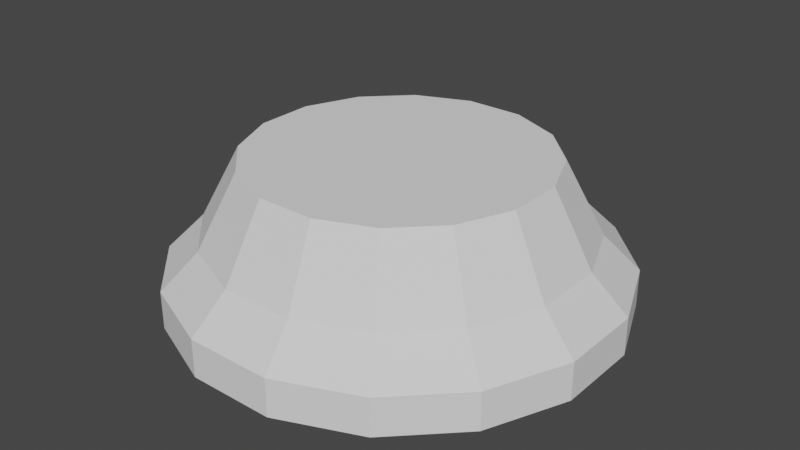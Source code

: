 # Source: small_adapter_lip_coll.blend  (saved by Blender 3.3.6; exported with 4.5.12 LTS)
import bpy
from mathutils import Matrix  # noqa: F401  (used for matrix-valued properties, if any)

bpy.ops.wm.read_factory_settings(use_empty=True)
scene = bpy.context.scene
scene.name = 'Scene'

# ---- collections
col_collection = bpy.data.collections.new('Collection'); scene.collection.children.link(col_collection)

# ---- world
world_world = bpy.data.worlds.new('World'); scene.world = world_world
world_world.use_nodes = True; world_world.node_tree.nodes.clear()
_N = world_world.node_tree.nodes; _L = world_world.node_tree.links
n0 = _N.new('ShaderNodeOutputWorld'); n0.name = 'World Output'; n0.location = (300, 300)
n1 = _N.new('ShaderNodeBackground'); n1.name = 'Background'; n1.location = (10, 300)
n1.inputs[0].default_value = (0.05088, 0.05088, 0.05088, 1.0)
_L.new(n1.outputs[0], n0.inputs[0])
n0.is_active_output = True
world_world.color = (0.05088, 0.05088, 0.05088)
world_world.use_sun_shadow = False
world_world.sun_shadow_jitter_overblur = 0.0

# ---- meshes
me_cylinder_001 = bpy.data.meshes.new('Cylinder.001')
me_cylinder_001.from_pydata([(-0.09324, 0.4688, -0.1562), (-0.09324, 0.4688, -0.075), (0.09324, 0.4688, -0.1562), (0.09324, 0.4688, -0.075), (0.2655, 0.3974, -0.1562), (0.2655, 0.3974, -0.075), (0.3974, 0.2655, -0.1562), (0.3974, 0.2655, -0.075), (0.4688, 0.09324, -0.1562), (0.4688, 0.09324, -0.075), (0.4688, -0.09324, -0.1562), (0.4688, -0.09324, -0.075), (0.3974, -0.2655, -0.1562), (0.3974, -0.2655, -0.075), (0.2655, -0.3974, -0.1562), (0.2655, -0.3974, -0.075), (0.09324, -0.4688, -0.1562), (0.09324, -0.4688, -0.075), (-0.09324, -0.4688, -0.1562), (-0.09324, -0.4688, -0.075), (-0.2655, -0.3974, -0.1562), (-0.2655, -0.3974, -0.075), (-0.3974, -0.2655, -0.1562), (-0.3974, -0.2655, -0.075), (-0.4688, -0.09324, -0.1562), (-0.4688, -0.09324, -0.075), (-0.4688, 0.09324, -0.1562), (-0.4688, 0.09324, -0.075), (-0.3974, 0.2655, -0.1562), (-0.3974, 0.2655, -0.075), (-0.2655, 0.3974, -0.1562), (-0.2655, 0.3974, -0.075), (0.07832, 0.3937, 0.0), (-0.07832, 0.3937, 0.0), (0.223, 0.3338, 0.0), (0.3338, 0.223, 0.0), (0.3937, 0.07832, 0.0), (0.3937, -0.07832, 0.0), (0.3338, -0.223, 0.0), (0.223, -0.3338, 0.0), (0.07832, -0.3937, 0.0), (-0.07832, -0.3937, 0.0), (-0.223, -0.3338, 0.0), (-0.3338, -0.223, 0.0), (-0.3937, -0.07832, 0.0), (-0.3937, 0.07832, 0.0), (-0.3338, 0.223, 0.0), (-0.223, 0.3338, 0.0)], [], [(0, 1, 3, 2), (2, 3, 5, 4), (4, 5, 7, 6), (6, 7, 9, 8), (8, 9, 11, 10), (10, 11, 13, 12), (12, 13, 15, 14), (14, 15, 17, 16), (16, 17, 19, 18), (18, 19, 21, 20), (20, 21, 23, 22), (22, 23, 25, 24), (24, 25, 27, 26), (26, 27, 29, 28), (17, 15, 39, 40), (28, 29, 31, 30), (30, 31, 1, 0), (0, 2, 4, 6, 8, 10, 12, 14, 16, 18, 20, 22, 24, 26, 28, 30), (32, 33, 47, 46, 45, 44, 43, 42, 41, 40, 39, 38, 37, 36, 35, 34), (3, 1, 33, 32), (27, 25, 44, 45), (13, 11, 37, 38), (23, 21, 42, 43), (1, 31, 47, 33), (9, 7, 35, 36), (19, 17, 40, 41), (29, 27, 45, 46), (5, 3, 32, 34), (15, 13, 38, 39), (25, 23, 43, 44), (11, 9, 36, 37), (21, 19, 41, 42), (31, 29, 46, 47), (7, 5, 34, 35)])
_uv = me_cylinder_001.uv_layers.new(name='UVMap')
_uv.uv.foreach_set('vector', [1.0, 0.5, 1.0, 1.0, 0.9375, 1.0, 0.9375, 0.5, 0.9375, 0.5, 0.9375, 1.0, 0.875, 1.0, 0.875, 0.5, 0.875, 0.5, 0.875, 1.0, 0.8125, 1.0, 0.8125, 0.5, 0.8125, 0.5, 0.8125, 1.0, 0.75, 1.0, 0.75, 0.5, 0.75, 0.5, 0.75, 1.0, 0.6875, 1.0, 0.6875, 0.5, 0.6875, 0.5, 0.6875, 1.0, 0.625, 1.0, 0.625, 0.5, 0.625, 0.5, 0.625, 1.0, 0.5625, 1.0, 0.5625, 0.5, 0.5625, 0.5, 0.5625, 1.0, 0.5, 1.0, 0.5, 0.5, 0.5, 0.5, 0.5, 1.0, 0.4375, 1.0, 0.4375, 0.5, 0.4375, 0.5, 0.4375, 1.0, 0.375, 1.0, 0.375, 0.5, 0.375, 0.5, 0.375, 1.0, 0.3125, 1.0, 0.3125, 0.5, 0.3125, 0.5, 0.3125, 1.0, 0.25, 1.0, 0.25, 0.5, 0.25, 0.5, 0.25, 1.0, 0.1875, 1.0, 0.1875, 0.5, 0.1875, 0.5, 0.1875, 1.0, 0.125, 1.0, 0.125, 0.5, 0.5, 1.0, 0.5625, 1.0, 0.5625, 1.0, 0.5, 1.0, 0.125, 0.5, 0.125, 1.0, 0.0625, 1.0, 0.0625, 0.5, 0.0625, 0.5, 0.0625, 1.0, 0.0, 1.0, 0.0, 0.5, 0.75, 0.49, 0.8418, 0.4717, 0.9197, 0.4197, 0.9717, 0.3418, 0.99, 0.25, 0.9717, 0.1582, 0.9197, 0.08029, 0.8418, 0.02827, 0.75, 0.01, 0.6582, 0.02827, 0.5803, 0.08029, 0.5283, 0.1582, 0.51, 0.25, 0.5283, 0.3418, 0.5803, 0.4197, 0.6582, 0.4717, 0.3418, 0.4717, 0.25, 0.49, 0.1582, 0.4717, 0.08029, 0.4197, 0.02827, 0.3418, 0.01, 0.25, 0.02827, 0.1582, 0.08029, 0.08029, 0.1582, 0.02827, 0.25, 0.01, 0.3418, 0.02827, 0.4197, 0.08029, 0.4717, 0.1582, 0.49, 0.25, 0.4717, 0.3418, 0.4197, 0.4197, 0.9375, 1.0, 1.0, 1.0, 1.0, 1.0, 0.9375, 1.0, 0.1875, 1.0, 0.25, 1.0, 0.25, 1.0, 0.1875, 1.0, 0.625, 1.0, 0.6875, 1.0, 0.6875, 1.0, 0.625, 1.0, 0.3125, 1.0, 0.375, 1.0, 0.375, 1.0, 0.3125, 1.0, 0.0, 1.0, 0.0625, 1.0, 0.0625, 1.0, 0.0, 1.0, 0.75, 1.0, 0.8125, 1.0, 0.8125, 1.0, 0.75, 1.0, 0.4375, 1.0, 0.5, 1.0, 0.5, 1.0, 0.4375, 1.0, 0.125, 1.0, 0.1875, 1.0, 0.1875, 1.0, 0.125, 1.0, 0.875, 1.0, 0.9375, 1.0, 0.9375, 1.0, 0.875, 1.0, 0.5625, 1.0, 0.625, 1.0, 0.625, 1.0, 0.5625, 1.0, 0.25, 1.0, 0.3125, 1.0, 0.3125, 1.0, 0.25, 1.0, 0.6875, 1.0, 0.75, 1.0, 0.75, 1.0, 0.6875, 1.0, 0.375, 1.0, 0.4375, 1.0, 0.4375, 1.0, 0.375, 1.0, 0.0625, 1.0, 0.125, 1.0, 0.125, 1.0, 0.0625, 1.0, 0.8125, 1.0, 0.875, 1.0, 0.875, 1.0, 0.8125, 1.0])
me_cylinder_001.update()
me_cylinder_002 = bpy.data.meshes.new('Cylinder.002')
me_cylinder_002.from_pydata([(0.07832, 0.3937, 0.0), (-0.07832, 0.3937, 0.0), (0.223, 0.3338, 0.0), (0.3338, 0.223, 0.0), (0.3937, 0.07832, 0.0), (0.3937, -0.07832, 0.0), (0.3338, -0.223, 0.0), (0.223, -0.3338, 0.0), (0.07832, -0.3937, 0.0), (-0.07832, -0.3937, 0.0), (-0.223, -0.3338, 0.0), (-0.3338, -0.223, 0.0), (-0.3937, -0.07832, 0.0), (-0.3937, 0.07832, 0.0), (-0.3338, 0.223, 0.0), (-0.223, 0.3338, 0.0), (0.06216, 0.3125, 0.1562), (-0.06216, 0.3125, 0.1562), (0.177, 0.2649, 0.1562), (0.2649, 0.177, 0.1562), (0.3125, 0.06216, 0.1562), (0.3125, -0.06216, 0.1562), (0.2649, -0.177, 0.1562), (0.177, -0.2649, 0.1562), (0.06216, -0.3125, 0.1562), (-0.06216, -0.3125, 0.1562), (-0.177, -0.2649, 0.1562), (-0.2649, -0.177, 0.1562), (-0.3125, -0.06216, 0.1562), (-0.3125, 0.06216, 0.1562), (-0.2649, 0.177, 0.1562), (-0.177, 0.2649, 0.1562)], [], [(0, 2, 3, 4, 5, 6, 7, 8, 9, 10, 11, 12, 13, 14, 15, 1), (16, 17, 31, 30, 29, 28, 27, 26, 25, 24, 23, 22, 21, 20, 19, 18), (2, 0, 16, 18), (10, 9, 25, 26), (3, 2, 18, 19), (11, 10, 26, 27), (4, 3, 19, 20), (12, 11, 27, 28), (5, 4, 20, 21), (13, 12, 28, 29), (6, 5, 21, 22), (14, 13, 29, 30), (7, 6, 22, 23), (15, 14, 30, 31), (8, 7, 23, 24), (0, 1, 17, 16), (1, 15, 31, 17), (9, 8, 24, 25)])
_uv = me_cylinder_002.uv_layers.new(name='UVMap')
_uv.uv.foreach_set('vector', [0.3418, 0.4717, 0.4197, 0.4197, 0.4717, 0.3418, 0.49, 0.25, 0.4717, 0.1582, 0.4197, 0.08029, 0.3418, 0.02827, 0.25, 0.01, 0.1582, 0.02827, 0.08029, 0.08029, 0.02827, 0.1582, 0.01, 0.25, 0.02827, 0.3418, 0.08029, 0.4197, 0.1582, 0.4717, 0.25, 0.49, 0.3418, 0.4717, 0.25, 0.49, 0.1582, 0.4717, 0.08029, 0.4197, 0.02827, 0.3418, 0.01, 0.25, 0.02827, 0.1582, 0.08029, 0.08029, 0.1582, 0.02827, 0.25, 0.01, 0.3418, 0.02827, 0.4197, 0.08029, 0.4717, 0.1582, 0.49, 0.25, 0.4717, 0.3418, 0.4197, 0.4197, 0.4197, 0.4197, 0.3418, 0.4717, 0.3418, 0.4717, 0.4197, 0.4197, 0.08029, 0.08029, 0.1582, 0.02827, 0.1582, 0.02827, 0.08029, 0.08029, 0.4717, 0.3418, 0.4197, 0.4197, 0.4197, 0.4197, 0.4717, 0.3418, 0.02827, 0.1582, 0.08029, 0.08029, 0.08029, 0.08029, 0.02827, 0.1582, 0.49, 0.25, 0.4717, 0.3418, 0.4717, 0.3418, 0.49, 0.25, 0.01, 0.25, 0.02827, 0.1582, 0.02827, 0.1582, 0.01, 0.25, 0.4717, 0.1582, 0.49, 0.25, 0.49, 0.25, 0.4717, 0.1582, 0.02827, 0.3418, 0.01, 0.25, 0.01, 0.25, 0.02827, 0.3418, 0.4197, 0.08029, 0.4717, 0.1582, 0.4717, 0.1582, 0.4197, 0.08029, 0.08029, 0.4197, 0.02827, 0.3418, 0.02827, 0.3418, 0.08029, 0.4197, 0.3418, 0.02827, 0.4197, 0.08029, 0.4197, 0.08029, 0.3418, 0.02827, 0.1582, 0.4717, 0.08029, 0.4197, 0.08029, 0.4197, 0.1582, 0.4717, 0.25, 0.01, 0.3418, 0.02827, 0.3418, 0.02827, 0.25, 0.01, 0.3418, 0.4717, 0.25, 0.49, 0.25, 0.49, 0.3418, 0.4717, 0.25, 0.49, 0.1582, 0.4717, 0.1582, 0.4717, 0.25, 0.49, 0.1582, 0.02827, 0.25, 0.01, 0.25, 0.01, 0.1582, 0.02827])
me_cylinder_002.update()

# ---- objects
ob_collider1 = bpy.data.objects.new('collider1', me_cylinder_001)
ob_collider2 = bpy.data.objects.new('collider2', me_cylinder_002)

# ---- transforms, parenting, visibility, modifiers, constraints
ob_collider1.location = (0.0, 0.0, 0.0)
ob_collider2.location = (0.0, 0.0, 0.0)

# ---- collection membership
col_collection.objects.link(ob_collider1)
col_collection.objects.link(ob_collider2)

# ---- scene / render settings (as saved in the file)
scene.frame_start = 1; scene.frame_end = 250; scene.frame_set(1)
scene.render.engine = 'BLENDER_EEVEE_NEXT'
scene.cycles.sampling_pattern = 'TABULATED_SOBOL'
scene.cycles.use_light_tree = False
scene.view_settings.view_transform = 'Filmic'
bpy.context.view_layer.update()

# ---- added for rendering (the .blend has no active camera and no usable light): camera, sun
cam_auto = bpy.data.cameras.new('AutoCamera')
cam_auto.lens = 50.0
cam_auto.sensor_width = 36.0
cam_auto.clip_end = 1000.0
ob_auto_camera = bpy.data.objects.new('AutoCamera', cam_auto)
scene.collection.objects.link(ob_auto_camera)
ob_auto_camera.location = (1.2603, -1.51236, 1.00824)
ob_auto_camera.rotation_euler = (1.09748, -7.21219e-08, 0.694738)
scene.camera = ob_auto_camera
light_auto_sun = bpy.data.lights.new('AutoSun', 'SUN')
light_auto_sun.energy = 3.0
light_auto_sun.angle = 0.0523599
ob_auto_sun = bpy.data.objects.new('AutoSun', light_auto_sun)
scene.collection.objects.link(ob_auto_sun)
ob_auto_sun.rotation_euler = (0.872665, 0.174533, 0.523599)
bpy.context.view_layer.update()
